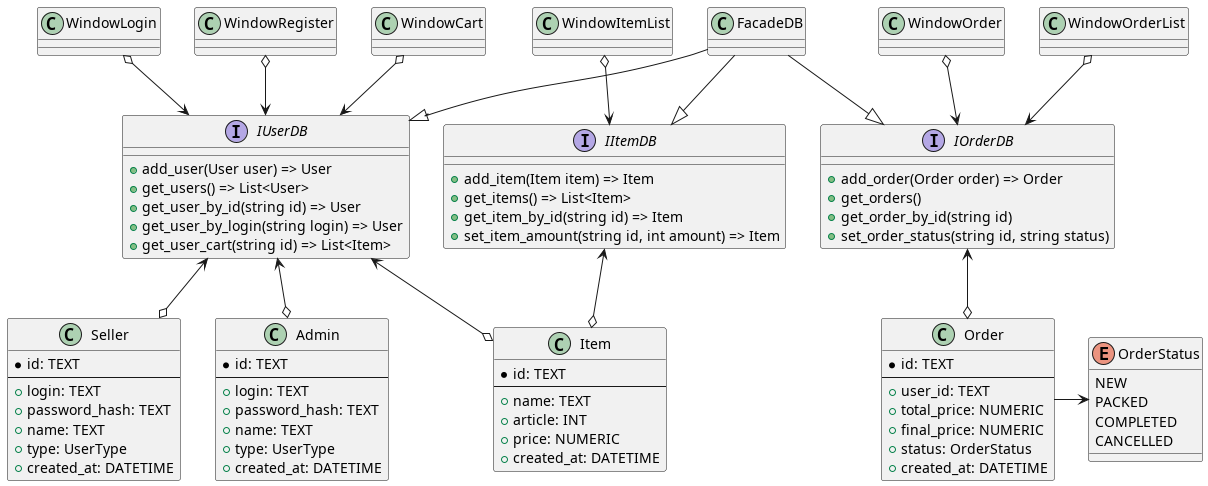

The diagram above was rendered by PlantUML. Its source (embedded in the PNG):
@startuml Диаграмма классов

class FacadeDB

interface IUserDB {
  + add_user(User user) => User
  + get_users() => List<User>
  + get_user_by_id(string id) => User
  + get_user_by_login(string login) => User
  + get_user_cart(string id) => List<Item>
}

interface IItemDB {
  + add_item(Item item) => Item
  + get_items() => List<Item>
  + get_item_by_id(string id) => Item
  + set_item_amount(string id, int amount) => Item
}

interface IOrderDB {
  + add_order(Order order) => Order
  + get_orders()
  + get_order_by_id(string id)
  + set_order_status(string id, string status)
}

FacadeDB --|> IUserDB
FacadeDB --|> IItemDB
FacadeDB --|> IOrderDB

IUserDB <--o Admin
IUserDB <--o Seller
IUserDB <--o Item
IItemDB <--o Item
IOrderDB <--o Order

class Seller {
  * id: TEXT
  --
  + login: TEXT
  + password_hash: TEXT
  + name: TEXT
  + type: UserType
  + created_at: DATETIME
}

class Admin {
  * id: TEXT
  --
  + login: TEXT
  + password_hash: TEXT
  + name: TEXT
  + type: UserType
  + created_at: DATETIME
}



class Item {
  * id: TEXT
  --
  + name: TEXT
  + article: INT
  + price: NUMERIC
  + created_at: DATETIME
}

class Order {
  * id: TEXT
  --
  + user_id: TEXT
  + total_price: NUMERIC
  + final_price: NUMERIC
  + status: OrderStatus
  + created_at: DATETIME
}

enum OrderStatus {
  NEW
  PACKED
  COMPLETED
  CANCELLED
}

Order -> OrderStatus

' WINDOWS

WindowLogin o--> IUserDB
WindowRegister o--> IUserDB
WindowCart o--> IUserDB
WindowItemList o--> IItemDB
WindowOrderList o--> IOrderDB
WindowOrder o--> IOrderDB

@enduml